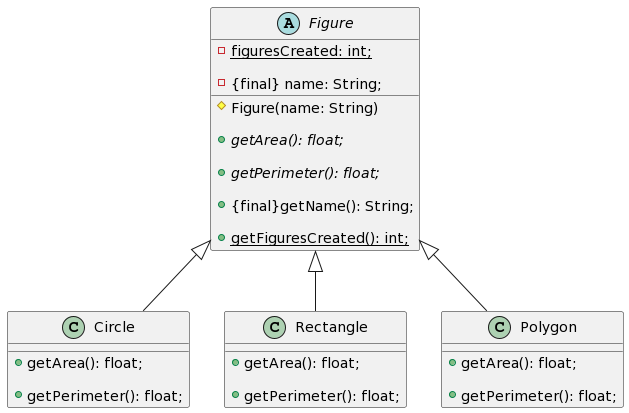

The diagram above was rendered by PlantUML. Its source (embedded in the PNG):
@startuml
abstract class Figure{

-{static} figuresCreated: int;

-{final} name: String;

#Figure(name: String)

+{abstract}getArea(): float;

+{abstract}getPerimeter(): float;

+{final}getName(): String;

+{static}getFiguresCreated(): int;

}

class Circle extends Figure{

+getArea(): float;

+getPerimeter(): float;

}

class Rectangle extends Figure{

+getArea(): float;

+getPerimeter(): float;

}

class Polygon extends Figure{

+getArea(): float;

+getPerimeter(): float;

}
@enduml